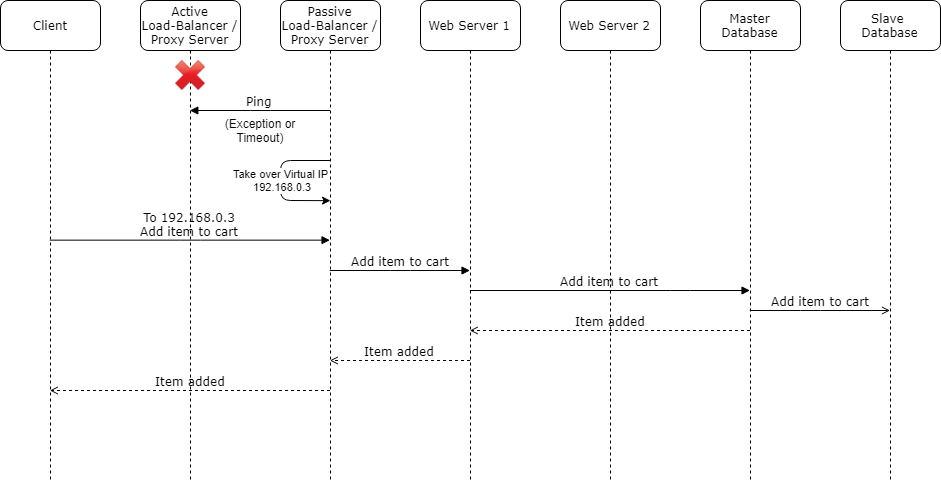

The diagram above was exported from draw.io. Its source (the exported page's mxGraphModel, read from the mxfile embedded in the PNG):
<mxGraphModel dx="2004" dy="508" grid="1" gridSize="10" guides="1" tooltips="1" connect="1" arrows="1" fold="1" page="1" pageScale="1" pageWidth="1100" pageHeight="850" background="#ffffff" math="0" shadow="0">
  <root>
    <mxCell id="0" />
    <mxCell id="1" parent="0" />
    <mxCell id="7baba1c4bc27f4b0-2" value="Active&lt;br&gt;Load-Balancer / Proxy Server" style="shape=umlLifeline;perimeter=lifelinePerimeter;whiteSpace=wrap;html=1;container=1;collapsible=0;recursiveResize=0;outlineConnect=0;rounded=1;shadow=0;comic=0;labelBackgroundColor=none;strokeWidth=1;fontFamily=Verdana;fontSize=12;align=center;size=50;" parent="1" vertex="1">
      <mxGeometry x="120" y="70" width="100" height="480" as="geometry" />
    </mxCell>
    <mxCell id="sRPIpjBIw4w4QmCz2xQj-4" value="" style="shape=image;html=1;verticalAlign=top;verticalLabelPosition=bottom;labelBackgroundColor=#ffffff;imageAspect=0;aspect=fixed;image=https://cdn4.iconfinder.com/data/icons/icocentre-free-icons/114/f-cross_256-128.png" parent="7baba1c4bc27f4b0-2" vertex="1">
      <mxGeometry x="35" y="60" width="30" height="30" as="geometry" />
    </mxCell>
    <mxCell id="7baba1c4bc27f4b0-3" value="Web Server 1" style="shape=umlLifeline;perimeter=lifelinePerimeter;whiteSpace=wrap;html=1;container=1;collapsible=0;recursiveResize=0;outlineConnect=0;rounded=1;shadow=0;comic=0;labelBackgroundColor=none;strokeWidth=1;fontFamily=Verdana;fontSize=12;align=center;size=50;" parent="1" vertex="1">
      <mxGeometry x="400" y="70" width="100" height="480" as="geometry" />
    </mxCell>
    <mxCell id="7baba1c4bc27f4b0-4" value="Web Server 2" style="shape=umlLifeline;perimeter=lifelinePerimeter;whiteSpace=wrap;html=1;container=1;collapsible=0;recursiveResize=0;outlineConnect=0;rounded=1;shadow=0;comic=0;labelBackgroundColor=none;strokeWidth=1;fontFamily=Verdana;fontSize=12;align=center;size=50;" parent="1" vertex="1">
      <mxGeometry x="540" y="70" width="100" height="480" as="geometry" />
    </mxCell>
    <mxCell id="7baba1c4bc27f4b0-5" value="Master Database" style="shape=umlLifeline;perimeter=lifelinePerimeter;whiteSpace=wrap;html=1;container=1;collapsible=0;recursiveResize=0;outlineConnect=0;rounded=1;shadow=0;comic=0;labelBackgroundColor=none;strokeWidth=1;fontFamily=Verdana;fontSize=12;align=center;size=50;" parent="1" vertex="1">
      <mxGeometry x="680" y="70" width="100" height="480" as="geometry" />
    </mxCell>
    <mxCell id="7baba1c4bc27f4b0-6" value="Slave &lt;br&gt;Database" style="shape=umlLifeline;perimeter=lifelinePerimeter;whiteSpace=wrap;html=1;container=1;collapsible=0;recursiveResize=0;outlineConnect=0;rounded=1;shadow=0;comic=0;labelBackgroundColor=none;strokeWidth=1;fontFamily=Verdana;fontSize=12;align=center;size=50;" parent="1" vertex="1">
      <mxGeometry x="820" y="70" width="100" height="480" as="geometry" />
    </mxCell>
    <mxCell id="7baba1c4bc27f4b0-8" value="Client" style="shape=umlLifeline;perimeter=lifelinePerimeter;whiteSpace=wrap;html=1;container=1;collapsible=0;recursiveResize=0;outlineConnect=0;rounded=1;shadow=0;comic=0;labelBackgroundColor=none;strokeWidth=1;fontFamily=Verdana;fontSize=12;align=center;size=50;" parent="1" vertex="1">
      <mxGeometry x="-20" y="70" width="100" height="480" as="geometry" />
    </mxCell>
    <mxCell id="7baba1c4bc27f4b0-11" value="To 192.168.0.3&lt;br&gt;Add item to cart" style="html=1;verticalAlign=bottom;endArrow=block;labelBackgroundColor=none;fontFamily=Verdana;fontSize=12;edgeStyle=elbowEdgeStyle;elbow=vertical;" parent="1" source="7baba1c4bc27f4b0-8" target="w_mQCzvKGTLWw8HeaOKJ-1" edge="1">
      <mxGeometry relative="1" as="geometry">
        <mxPoint x="40" y="250" as="sourcePoint" />
        <mxPoint x="170" y="250" as="targetPoint" />
        <Array as="points" />
      </mxGeometry>
    </mxCell>
    <mxCell id="sRPIpjBIw4w4QmCz2xQj-5" value="" style="group" parent="1" vertex="1" connectable="0">
      <mxGeometry x="200" y="180" width="80" height="30" as="geometry" />
    </mxCell>
    <mxCell id="sRPIpjBIw4w4QmCz2xQj-1" value="(Exception or Timeout)" style="text;html=1;strokeColor=none;fillColor=none;align=center;verticalAlign=middle;whiteSpace=wrap;rounded=0;" parent="sRPIpjBIw4w4QmCz2xQj-5" vertex="1">
      <mxGeometry y="10" width="80" height="20" as="geometry" />
    </mxCell>
    <mxCell id="sRPIpjBIw4w4QmCz2xQj-8" value="Take over Virtual IP &lt;br&gt;192.168.0.3" style="endArrow=classic;html=1;entryX=0.5;entryY=0.417;entryDx=0;entryDy=0;entryPerimeter=0;" parent="1" source="w_mQCzvKGTLWw8HeaOKJ-1" target="w_mQCzvKGTLWw8HeaOKJ-1" edge="1">
      <mxGeometry width="50" height="50" relative="1" as="geometry">
        <mxPoint x="790" y="280" as="sourcePoint" />
        <mxPoint x="840" y="230" as="targetPoint" />
        <Array as="points">
          <mxPoint x="260" y="230" />
          <mxPoint x="260" y="270" />
        </Array>
      </mxGeometry>
    </mxCell>
    <mxCell id="sRPIpjBIw4w4QmCz2xQj-10" value="Add item to cart" style="html=1;verticalAlign=bottom;endArrow=block;labelBackgroundColor=none;fontFamily=Verdana;fontSize=12;edgeStyle=elbowEdgeStyle;elbow=vertical;" parent="1" source="w_mQCzvKGTLWw8HeaOKJ-1" target="7baba1c4bc27f4b0-3" edge="1">
      <mxGeometry relative="1" as="geometry">
        <mxPoint x="310" y="340" as="sourcePoint" />
        <mxPoint x="450" y="340" as="targetPoint" />
        <Array as="points">
          <mxPoint x="380" y="340" />
        </Array>
      </mxGeometry>
    </mxCell>
    <mxCell id="sRPIpjBIw4w4QmCz2xQj-11" value="Add item to cart" style="html=1;verticalAlign=bottom;endArrow=block;labelBackgroundColor=none;fontFamily=Verdana;fontSize=12;edgeStyle=elbowEdgeStyle;elbow=vertical;" parent="1" source="7baba1c4bc27f4b0-3" target="7baba1c4bc27f4b0-5" edge="1">
      <mxGeometry relative="1" as="geometry">
        <mxPoint x="460" y="400" as="sourcePoint" />
        <mxPoint x="610" y="410" as="targetPoint" />
        <Array as="points">
          <mxPoint x="660" y="360" />
          <mxPoint x="530.5" y="410" />
        </Array>
      </mxGeometry>
    </mxCell>
    <mxCell id="sRPIpjBIw4w4QmCz2xQj-12" value="Item added" style="html=1;verticalAlign=bottom;endArrow=open;labelBackgroundColor=none;fontFamily=Verdana;fontSize=12;edgeStyle=elbowEdgeStyle;elbow=vertical;endFill=0;dashed=1;" parent="1" source="7baba1c4bc27f4b0-5" target="7baba1c4bc27f4b0-3" edge="1">
      <mxGeometry relative="1" as="geometry">
        <mxPoint x="460" y="450" as="sourcePoint" />
        <mxPoint x="880" y="450" as="targetPoint" />
        <Array as="points">
          <mxPoint x="590" y="400" />
          <mxPoint x="760.5" y="450" />
          <mxPoint x="541" y="480" />
        </Array>
      </mxGeometry>
    </mxCell>
    <mxCell id="sRPIpjBIw4w4QmCz2xQj-13" value="Item added" style="html=1;verticalAlign=bottom;endArrow=open;labelBackgroundColor=none;fontFamily=Verdana;fontSize=12;edgeStyle=elbowEdgeStyle;elbow=vertical;endFill=0;dashed=1;" parent="1" source="7baba1c4bc27f4b0-3" target="w_mQCzvKGTLWw8HeaOKJ-1" edge="1">
      <mxGeometry relative="1" as="geometry">
        <mxPoint x="620" y="470" as="sourcePoint" />
        <mxPoint x="200" y="470" as="targetPoint" />
        <Array as="points">
          <mxPoint x="380" y="430" />
          <mxPoint x="420.5" y="470" />
          <mxPoint x="511" y="500" />
          <mxPoint x="291.5" y="530" />
        </Array>
      </mxGeometry>
    </mxCell>
    <mxCell id="sRPIpjBIw4w4QmCz2xQj-14" value="Item added" style="html=1;verticalAlign=bottom;endArrow=open;labelBackgroundColor=none;fontFamily=Verdana;fontSize=12;edgeStyle=elbowEdgeStyle;elbow=vertical;endFill=0;dashed=1;" parent="1" source="w_mQCzvKGTLWw8HeaOKJ-1" target="7baba1c4bc27f4b0-8" edge="1">
      <mxGeometry relative="1" as="geometry">
        <mxPoint x="170" y="480" as="sourcePoint" />
        <mxPoint x="10" y="480" as="targetPoint" />
        <Array as="points">
          <mxPoint x="170" y="460" />
          <mxPoint x="141" y="500" />
          <mxPoint x="231.5" y="530" />
          <mxPoint x="12" y="560" />
        </Array>
      </mxGeometry>
    </mxCell>
    <mxCell id="w_mQCzvKGTLWw8HeaOKJ-1" value="Passive&lt;br&gt;Load-Balancer / Proxy Server" style="shape=umlLifeline;perimeter=lifelinePerimeter;whiteSpace=wrap;html=1;container=1;collapsible=0;recursiveResize=0;outlineConnect=0;rounded=1;shadow=0;comic=0;labelBackgroundColor=none;strokeWidth=1;fontFamily=Verdana;fontSize=12;align=center;size=50;" parent="1" vertex="1">
      <mxGeometry x="260" y="70" width="100" height="480" as="geometry" />
    </mxCell>
    <mxCell id="7baba1c4bc27f4b0-20" value="Ping" style="html=1;verticalAlign=bottom;endArrow=block;labelBackgroundColor=none;fontFamily=Verdana;fontSize=12;edgeStyle=elbowEdgeStyle;elbow=vertical;" parent="1" source="w_mQCzvKGTLWw8HeaOKJ-1" target="7baba1c4bc27f4b0-2" edge="1">
      <mxGeometry relative="1" as="geometry">
        <mxPoint x="595" y="250" as="sourcePoint" />
        <Array as="points">
          <mxPoint x="240" y="180" />
        </Array>
      </mxGeometry>
    </mxCell>
    <mxCell id="w_mQCzvKGTLWw8HeaOKJ-2" value="Add item to cart" style="html=1;verticalAlign=bottom;endArrow=open;labelBackgroundColor=none;fontFamily=Verdana;fontSize=12;edgeStyle=elbowEdgeStyle;elbow=vertical;endFill=0;" parent="1" source="7baba1c4bc27f4b0-5" target="7baba1c4bc27f4b0-6" edge="1">
      <mxGeometry relative="1" as="geometry">
        <mxPoint x="579.810344827586" y="439.9999999999999" as="sourcePoint" />
        <mxPoint x="859.5" y="439.9999999999999" as="targetPoint" />
        <Array as="points">
          <mxPoint x="790" y="380" />
          <mxPoint x="660.5" y="490" />
        </Array>
      </mxGeometry>
    </mxCell>
  </root>
</mxGraphModel>